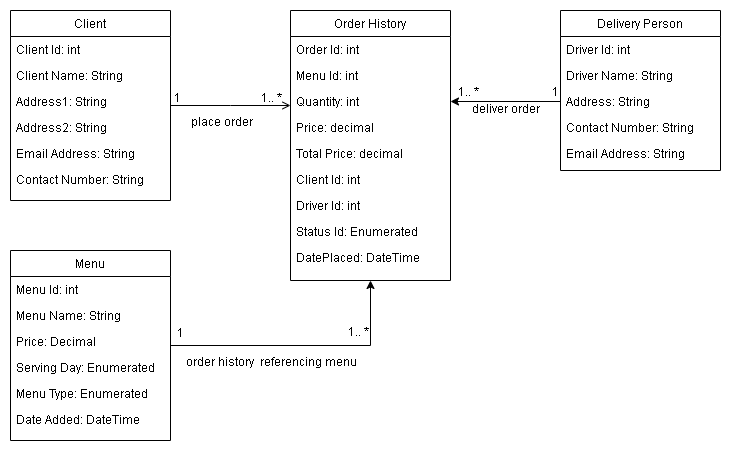

The diagram above was exported from draw.io. Its source (the exported page's mxGraphModel, read from the mxfile embedded in the PNG):
<mxGraphModel dx="868" dy="449" grid="1" gridSize="10" guides="1" tooltips="1" connect="1" arrows="1" fold="1" page="1" pageScale="1" pageWidth="827" pageHeight="1169" math="0" shadow="0">
  <root>
    <mxCell id="WIyWlLk6GJQsqaUBKTNV-0" />
    <mxCell id="WIyWlLk6GJQsqaUBKTNV-1" parent="WIyWlLk6GJQsqaUBKTNV-0" />
    <mxCell id="zkfFHV4jXpPFQw0GAbJ--26" value="" style="endArrow=open;shadow=0;strokeWidth=1;rounded=0;endFill=1;edgeStyle=elbowEdgeStyle;elbow=vertical;" parent="WIyWlLk6GJQsqaUBKTNV-1" source="zkfFHV4jXpPFQw0GAbJ--0" target="zkfFHV4jXpPFQw0GAbJ--17" edge="1">
      <mxGeometry x="0.5" y="41" relative="1" as="geometry">
        <mxPoint x="380" y="192" as="sourcePoint" />
        <mxPoint x="540" y="192" as="targetPoint" />
        <mxPoint x="-40" y="32" as="offset" />
      </mxGeometry>
    </mxCell>
    <mxCell id="zkfFHV4jXpPFQw0GAbJ--27" value="1" style="resizable=0;align=left;verticalAlign=bottom;labelBackgroundColor=none;fontSize=12;" parent="zkfFHV4jXpPFQw0GAbJ--26" connectable="0" vertex="1">
      <mxGeometry x="-1" relative="1" as="geometry">
        <mxPoint x="2" y="1" as="offset" />
      </mxGeometry>
    </mxCell>
    <mxCell id="zkfFHV4jXpPFQw0GAbJ--28" value="1.. *" style="resizable=0;align=right;verticalAlign=bottom;labelBackgroundColor=none;fontSize=12;" parent="zkfFHV4jXpPFQw0GAbJ--26" connectable="0" vertex="1">
      <mxGeometry x="1" relative="1" as="geometry">
        <mxPoint x="-7" y="1" as="offset" />
      </mxGeometry>
    </mxCell>
    <mxCell id="zkfFHV4jXpPFQw0GAbJ--29" value="place order" style="text;html=1;resizable=0;points=[];;align=center;verticalAlign=middle;labelBackgroundColor=none;rounded=0;shadow=0;strokeWidth=1;fontSize=12;" parent="zkfFHV4jXpPFQw0GAbJ--26" vertex="1" connectable="0">
      <mxGeometry x="0.5" y="49" relative="1" as="geometry">
        <mxPoint x="-40" y="64" as="offset" />
      </mxGeometry>
    </mxCell>
    <mxCell id="zkfFHV4jXpPFQw0GAbJ--0" value="Client" style="swimlane;fontStyle=0;align=center;verticalAlign=top;childLayout=stackLayout;horizontal=1;startSize=26;horizontalStack=0;resizeParent=1;resizeLast=0;collapsible=1;marginBottom=0;rounded=0;shadow=0;strokeWidth=1;" parent="WIyWlLk6GJQsqaUBKTNV-1" vertex="1">
      <mxGeometry x="40" y="120" width="160" height="190" as="geometry">
        <mxRectangle x="230" y="140" width="160" height="26" as="alternateBounds" />
      </mxGeometry>
    </mxCell>
    <mxCell id="zkfFHV4jXpPFQw0GAbJ--1" value="Client Id: int" style="text;align=left;verticalAlign=top;spacingLeft=4;spacingRight=4;overflow=hidden;rotatable=0;points=[[0,0.5],[1,0.5]];portConstraint=eastwest;" parent="zkfFHV4jXpPFQw0GAbJ--0" vertex="1">
      <mxGeometry y="26" width="160" height="26" as="geometry" />
    </mxCell>
    <mxCell id="zkfFHV4jXpPFQw0GAbJ--2" value="Client Name: String" style="text;align=left;verticalAlign=top;spacingLeft=4;spacingRight=4;overflow=hidden;rotatable=0;points=[[0,0.5],[1,0.5]];portConstraint=eastwest;rounded=0;shadow=0;html=0;" parent="zkfFHV4jXpPFQw0GAbJ--0" vertex="1">
      <mxGeometry y="52" width="160" height="26" as="geometry" />
    </mxCell>
    <mxCell id="zkfFHV4jXpPFQw0GAbJ--3" value="Address1: String" style="text;align=left;verticalAlign=top;spacingLeft=4;spacingRight=4;overflow=hidden;rotatable=0;points=[[0,0.5],[1,0.5]];portConstraint=eastwest;rounded=0;shadow=0;html=0;" parent="zkfFHV4jXpPFQw0GAbJ--0" vertex="1">
      <mxGeometry y="78" width="160" height="26" as="geometry" />
    </mxCell>
    <mxCell id="KC3o2-shnI8UEef0kkKq-0" value="Address2: String" style="text;align=left;verticalAlign=top;spacingLeft=4;spacingRight=4;overflow=hidden;rotatable=0;points=[[0,0.5],[1,0.5]];portConstraint=eastwest;rounded=0;shadow=0;html=0;" parent="zkfFHV4jXpPFQw0GAbJ--0" vertex="1">
      <mxGeometry y="104" width="160" height="26" as="geometry" />
    </mxCell>
    <mxCell id="KC3o2-shnI8UEef0kkKq-1" value="Email Address: String" style="text;align=left;verticalAlign=top;spacingLeft=4;spacingRight=4;overflow=hidden;rotatable=0;points=[[0,0.5],[1,0.5]];portConstraint=eastwest;rounded=0;shadow=0;html=0;" parent="zkfFHV4jXpPFQw0GAbJ--0" vertex="1">
      <mxGeometry y="130" width="160" height="26" as="geometry" />
    </mxCell>
    <mxCell id="KC3o2-shnI8UEef0kkKq-2" value="Contact Number: String" style="text;align=left;verticalAlign=top;spacingLeft=4;spacingRight=4;overflow=hidden;rotatable=0;points=[[0,0.5],[1,0.5]];portConstraint=eastwest;rounded=0;shadow=0;html=0;" parent="zkfFHV4jXpPFQw0GAbJ--0" vertex="1">
      <mxGeometry y="156" width="160" height="26" as="geometry" />
    </mxCell>
    <mxCell id="zkfFHV4jXpPFQw0GAbJ--17" value="Order History" style="swimlane;fontStyle=0;align=center;verticalAlign=top;childLayout=stackLayout;horizontal=1;startSize=26;horizontalStack=0;resizeParent=1;resizeLast=0;collapsible=1;marginBottom=0;rounded=0;shadow=0;strokeWidth=1;" parent="WIyWlLk6GJQsqaUBKTNV-1" vertex="1">
      <mxGeometry x="320" y="120" width="160" height="270" as="geometry">
        <mxRectangle x="550" y="140" width="160" height="26" as="alternateBounds" />
      </mxGeometry>
    </mxCell>
    <mxCell id="zkfFHV4jXpPFQw0GAbJ--18" value="Order Id: int" style="text;align=left;verticalAlign=top;spacingLeft=4;spacingRight=4;overflow=hidden;rotatable=0;points=[[0,0.5],[1,0.5]];portConstraint=eastwest;" parent="zkfFHV4jXpPFQw0GAbJ--17" vertex="1">
      <mxGeometry y="26" width="160" height="26" as="geometry" />
    </mxCell>
    <mxCell id="zkfFHV4jXpPFQw0GAbJ--19" value="Menu Id: int" style="text;align=left;verticalAlign=top;spacingLeft=4;spacingRight=4;overflow=hidden;rotatable=0;points=[[0,0.5],[1,0.5]];portConstraint=eastwest;rounded=0;shadow=0;html=0;" parent="zkfFHV4jXpPFQw0GAbJ--17" vertex="1">
      <mxGeometry y="52" width="160" height="26" as="geometry" />
    </mxCell>
    <mxCell id="zkfFHV4jXpPFQw0GAbJ--20" value="Quantity: int" style="text;align=left;verticalAlign=top;spacingLeft=4;spacingRight=4;overflow=hidden;rotatable=0;points=[[0,0.5],[1,0.5]];portConstraint=eastwest;rounded=0;shadow=0;html=0;" parent="zkfFHV4jXpPFQw0GAbJ--17" vertex="1">
      <mxGeometry y="78" width="160" height="26" as="geometry" />
    </mxCell>
    <mxCell id="zkfFHV4jXpPFQw0GAbJ--21" value="Price: decimal" style="text;align=left;verticalAlign=top;spacingLeft=4;spacingRight=4;overflow=hidden;rotatable=0;points=[[0,0.5],[1,0.5]];portConstraint=eastwest;rounded=0;shadow=0;html=0;" parent="zkfFHV4jXpPFQw0GAbJ--17" vertex="1">
      <mxGeometry y="104" width="160" height="26" as="geometry" />
    </mxCell>
    <mxCell id="zkfFHV4jXpPFQw0GAbJ--22" value="Total Price: decimal" style="text;align=left;verticalAlign=top;spacingLeft=4;spacingRight=4;overflow=hidden;rotatable=0;points=[[0,0.5],[1,0.5]];portConstraint=eastwest;rounded=0;shadow=0;html=0;" parent="zkfFHV4jXpPFQw0GAbJ--17" vertex="1">
      <mxGeometry y="130" width="160" height="26" as="geometry" />
    </mxCell>
    <mxCell id="KC3o2-shnI8UEef0kkKq-3" value="Client Id: int" style="text;align=left;verticalAlign=top;spacingLeft=4;spacingRight=4;overflow=hidden;rotatable=0;points=[[0,0.5],[1,0.5]];portConstraint=eastwest;rounded=0;shadow=0;html=0;" parent="zkfFHV4jXpPFQw0GAbJ--17" vertex="1">
      <mxGeometry y="156" width="160" height="26" as="geometry" />
    </mxCell>
    <mxCell id="KC3o2-shnI8UEef0kkKq-4" value="Driver Id: int" style="text;align=left;verticalAlign=top;spacingLeft=4;spacingRight=4;overflow=hidden;rotatable=0;points=[[0,0.5],[1,0.5]];portConstraint=eastwest;rounded=0;shadow=0;html=0;" parent="zkfFHV4jXpPFQw0GAbJ--17" vertex="1">
      <mxGeometry y="182" width="160" height="26" as="geometry" />
    </mxCell>
    <mxCell id="KC3o2-shnI8UEef0kkKq-5" value="Status Id: Enumerated" style="text;align=left;verticalAlign=top;spacingLeft=4;spacingRight=4;overflow=hidden;rotatable=0;points=[[0,0.5],[1,0.5]];portConstraint=eastwest;rounded=0;shadow=0;html=0;" parent="zkfFHV4jXpPFQw0GAbJ--17" vertex="1">
      <mxGeometry y="208" width="160" height="26" as="geometry" />
    </mxCell>
    <mxCell id="KC3o2-shnI8UEef0kkKq-6" value="DatePlaced: DateTime" style="text;align=left;verticalAlign=top;spacingLeft=4;spacingRight=4;overflow=hidden;rotatable=0;points=[[0,0.5],[1,0.5]];portConstraint=eastwest;rounded=0;shadow=0;html=0;" parent="zkfFHV4jXpPFQw0GAbJ--17" vertex="1">
      <mxGeometry y="234" width="160" height="26" as="geometry" />
    </mxCell>
    <mxCell id="KC3o2-shnI8UEef0kkKq-7" value="Delivery Person" style="swimlane;fontStyle=0;align=center;verticalAlign=top;childLayout=stackLayout;horizontal=1;startSize=26;horizontalStack=0;resizeParent=1;resizeLast=0;collapsible=1;marginBottom=0;rounded=0;shadow=0;strokeWidth=1;" parent="WIyWlLk6GJQsqaUBKTNV-1" vertex="1">
      <mxGeometry x="590" y="120" width="160" height="160" as="geometry">
        <mxRectangle x="230" y="140" width="160" height="26" as="alternateBounds" />
      </mxGeometry>
    </mxCell>
    <mxCell id="KC3o2-shnI8UEef0kkKq-8" value="Driver Id: int" style="text;align=left;verticalAlign=top;spacingLeft=4;spacingRight=4;overflow=hidden;rotatable=0;points=[[0,0.5],[1,0.5]];portConstraint=eastwest;" parent="KC3o2-shnI8UEef0kkKq-7" vertex="1">
      <mxGeometry y="26" width="160" height="26" as="geometry" />
    </mxCell>
    <mxCell id="KC3o2-shnI8UEef0kkKq-9" value="Driver Name: String" style="text;align=left;verticalAlign=top;spacingLeft=4;spacingRight=4;overflow=hidden;rotatable=0;points=[[0,0.5],[1,0.5]];portConstraint=eastwest;rounded=0;shadow=0;html=0;" parent="KC3o2-shnI8UEef0kkKq-7" vertex="1">
      <mxGeometry y="52" width="160" height="26" as="geometry" />
    </mxCell>
    <mxCell id="KC3o2-shnI8UEef0kkKq-10" value="Address: String" style="text;align=left;verticalAlign=top;spacingLeft=4;spacingRight=4;overflow=hidden;rotatable=0;points=[[0,0.5],[1,0.5]];portConstraint=eastwest;rounded=0;shadow=0;html=0;" parent="KC3o2-shnI8UEef0kkKq-7" vertex="1">
      <mxGeometry y="78" width="160" height="26" as="geometry" />
    </mxCell>
    <mxCell id="KC3o2-shnI8UEef0kkKq-11" value="Contact Number: String" style="text;align=left;verticalAlign=top;spacingLeft=4;spacingRight=4;overflow=hidden;rotatable=0;points=[[0,0.5],[1,0.5]];portConstraint=eastwest;rounded=0;shadow=0;html=0;" parent="KC3o2-shnI8UEef0kkKq-7" vertex="1">
      <mxGeometry y="104" width="160" height="26" as="geometry" />
    </mxCell>
    <mxCell id="KC3o2-shnI8UEef0kkKq-12" value="Email Address: String" style="text;align=left;verticalAlign=top;spacingLeft=4;spacingRight=4;overflow=hidden;rotatable=0;points=[[0,0.5],[1,0.5]];portConstraint=eastwest;rounded=0;shadow=0;html=0;" parent="KC3o2-shnI8UEef0kkKq-7" vertex="1">
      <mxGeometry y="130" width="160" height="26" as="geometry" />
    </mxCell>
    <mxCell id="KC3o2-shnI8UEef0kkKq-14" style="edgeStyle=orthogonalEdgeStyle;rounded=0;orthogonalLoop=1;jettySize=auto;html=1;exitX=0;exitY=0.5;exitDx=0;exitDy=0;entryX=1;entryY=0.5;entryDx=0;entryDy=0;" parent="WIyWlLk6GJQsqaUBKTNV-1" source="KC3o2-shnI8UEef0kkKq-10" target="zkfFHV4jXpPFQw0GAbJ--20" edge="1">
      <mxGeometry relative="1" as="geometry">
        <mxPoint x="510" y="180" as="targetPoint" />
        <Array as="points" />
      </mxGeometry>
    </mxCell>
    <mxCell id="KC3o2-shnI8UEef0kkKq-15" value="1" style="resizable=0;align=left;verticalAlign=bottom;labelBackgroundColor=none;fontSize=12;" parent="WIyWlLk6GJQsqaUBKTNV-1" connectable="0" vertex="1">
      <mxGeometry x="580" y="210" as="geometry" />
    </mxCell>
    <mxCell id="KC3o2-shnI8UEef0kkKq-16" value="deliver order" style="text;html=1;resizable=0;points=[];;align=center;verticalAlign=middle;labelBackgroundColor=none;rounded=0;shadow=0;strokeWidth=1;fontSize=12;" parent="WIyWlLk6GJQsqaUBKTNV-1" vertex="1" connectable="0">
      <mxGeometry x="250" y="230" as="geometry">
        <mxPoint x="284" y="-13" as="offset" />
      </mxGeometry>
    </mxCell>
    <mxCell id="KC3o2-shnI8UEef0kkKq-17" value="1.. *" style="resizable=0;align=right;verticalAlign=bottom;labelBackgroundColor=none;fontSize=12;" parent="WIyWlLk6GJQsqaUBKTNV-1" connectable="0" vertex="1">
      <mxGeometry x="510" y="210" as="geometry" />
    </mxCell>
    <mxCell id="KC3o2-shnI8UEef0kkKq-25" style="edgeStyle=orthogonalEdgeStyle;rounded=0;orthogonalLoop=1;jettySize=auto;html=1;entryX=0.5;entryY=1;entryDx=0;entryDy=0;" parent="WIyWlLk6GJQsqaUBKTNV-1" source="KC3o2-shnI8UEef0kkKq-18" target="zkfFHV4jXpPFQw0GAbJ--17" edge="1">
      <mxGeometry relative="1" as="geometry" />
    </mxCell>
    <mxCell id="KC3o2-shnI8UEef0kkKq-18" value="Menu" style="swimlane;fontStyle=0;align=center;verticalAlign=top;childLayout=stackLayout;horizontal=1;startSize=26;horizontalStack=0;resizeParent=1;resizeLast=0;collapsible=1;marginBottom=0;rounded=0;shadow=0;strokeWidth=1;" parent="WIyWlLk6GJQsqaUBKTNV-1" vertex="1">
      <mxGeometry x="40" y="360" width="160" height="190" as="geometry">
        <mxRectangle x="230" y="140" width="160" height="26" as="alternateBounds" />
      </mxGeometry>
    </mxCell>
    <mxCell id="KC3o2-shnI8UEef0kkKq-19" value="Menu Id: int" style="text;align=left;verticalAlign=top;spacingLeft=4;spacingRight=4;overflow=hidden;rotatable=0;points=[[0,0.5],[1,0.5]];portConstraint=eastwest;" parent="KC3o2-shnI8UEef0kkKq-18" vertex="1">
      <mxGeometry y="26" width="160" height="26" as="geometry" />
    </mxCell>
    <mxCell id="KC3o2-shnI8UEef0kkKq-20" value="Menu Name: String" style="text;align=left;verticalAlign=top;spacingLeft=4;spacingRight=4;overflow=hidden;rotatable=0;points=[[0,0.5],[1,0.5]];portConstraint=eastwest;rounded=0;shadow=0;html=0;" parent="KC3o2-shnI8UEef0kkKq-18" vertex="1">
      <mxGeometry y="52" width="160" height="26" as="geometry" />
    </mxCell>
    <mxCell id="KC3o2-shnI8UEef0kkKq-21" value="Price: Decimal" style="text;align=left;verticalAlign=top;spacingLeft=4;spacingRight=4;overflow=hidden;rotatable=0;points=[[0,0.5],[1,0.5]];portConstraint=eastwest;rounded=0;shadow=0;html=0;" parent="KC3o2-shnI8UEef0kkKq-18" vertex="1">
      <mxGeometry y="78" width="160" height="26" as="geometry" />
    </mxCell>
    <mxCell id="KC3o2-shnI8UEef0kkKq-22" value="Serving Day: Enumerated" style="text;align=left;verticalAlign=top;spacingLeft=4;spacingRight=4;overflow=hidden;rotatable=0;points=[[0,0.5],[1,0.5]];portConstraint=eastwest;rounded=0;shadow=0;html=0;" parent="KC3o2-shnI8UEef0kkKq-18" vertex="1">
      <mxGeometry y="104" width="160" height="26" as="geometry" />
    </mxCell>
    <mxCell id="KC3o2-shnI8UEef0kkKq-23" value="Menu Type: Enumerated" style="text;align=left;verticalAlign=top;spacingLeft=4;spacingRight=4;overflow=hidden;rotatable=0;points=[[0,0.5],[1,0.5]];portConstraint=eastwest;rounded=0;shadow=0;html=0;" parent="KC3o2-shnI8UEef0kkKq-18" vertex="1">
      <mxGeometry y="130" width="160" height="26" as="geometry" />
    </mxCell>
    <mxCell id="KC3o2-shnI8UEef0kkKq-24" value="Date Added: DateTime" style="text;align=left;verticalAlign=top;spacingLeft=4;spacingRight=4;overflow=hidden;rotatable=0;points=[[0,0.5],[1,0.5]];portConstraint=eastwest;rounded=0;shadow=0;html=0;" parent="KC3o2-shnI8UEef0kkKq-18" vertex="1">
      <mxGeometry y="156" width="160" height="26" as="geometry" />
    </mxCell>
    <mxCell id="KC3o2-shnI8UEef0kkKq-26" value="1" style="resizable=0;align=left;verticalAlign=bottom;labelBackgroundColor=none;fontSize=12;" parent="WIyWlLk6GJQsqaUBKTNV-1" connectable="0" vertex="1">
      <mxGeometry x="212" y="233" as="geometry">
        <mxPoint x="-7" y="218" as="offset" />
      </mxGeometry>
    </mxCell>
    <mxCell id="KC3o2-shnI8UEef0kkKq-27" value="1.. *" style="resizable=0;align=right;verticalAlign=bottom;labelBackgroundColor=none;fontSize=12;" parent="WIyWlLk6GJQsqaUBKTNV-1" connectable="0" vertex="1">
      <mxGeometry x="400" y="450" as="geometry" />
    </mxCell>
    <mxCell id="KC3o2-shnI8UEef0kkKq-28" value="order history&amp;nbsp; referencing menu" style="text;html=1;resizable=0;points=[];;align=center;verticalAlign=middle;labelBackgroundColor=none;rounded=0;shadow=0;strokeWidth=1;fontSize=12;" parent="WIyWlLk6GJQsqaUBKTNV-1" vertex="1" connectable="0">
      <mxGeometry x="260" y="470" as="geometry">
        <mxPoint x="40" as="offset" />
      </mxGeometry>
    </mxCell>
  </root>
</mxGraphModel>